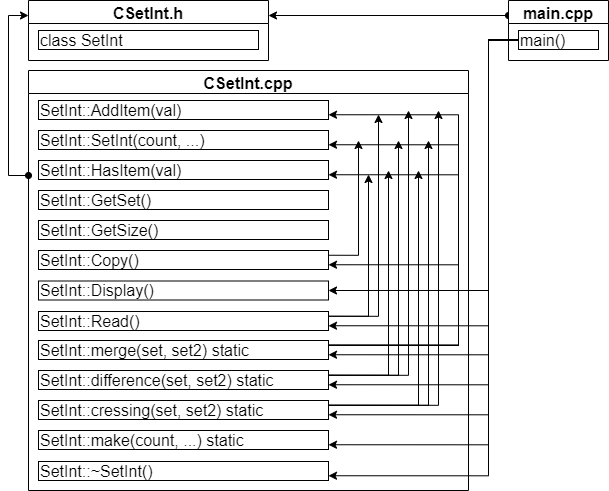

The diagram above was exported from draw.io. Its source (the exported page's mxGraphModel, read from the mxfile embedded in the PNG):
<mxGraphModel dx="460" dy="784" grid="1" gridSize="10" guides="1" tooltips="1" connect="1" arrows="1" fold="1" page="1" pageScale="1" pageWidth="827" pageHeight="1169" math="0" shadow="0">
  <root>
    <mxCell id="0" />
    <mxCell id="1" parent="0" />
    <mxCell id="ejqVirxwDNlJwuIYhwow-18" style="edgeStyle=orthogonalEdgeStyle;rounded=0;orthogonalLoop=1;jettySize=auto;html=1;exitX=0;exitY=0.25;exitDx=0;exitDy=0;entryX=1;entryY=0.25;entryDx=0;entryDy=0;startArrow=oval;startFill=1;endArrow=classic;endFill=1;fontSize=16;" parent="1" source="ejqVirxwDNlJwuIYhwow-1" target="ejqVirxwDNlJwuIYhwow-6" edge="1">
      <mxGeometry relative="1" as="geometry" />
    </mxCell>
    <mxCell id="ejqVirxwDNlJwuIYhwow-1" value="main.cpp" style="swimlane;fontSize=16;" parent="1" vertex="1">
      <mxGeometry x="540" y="270" width="100" height="60" as="geometry" />
    </mxCell>
    <mxCell id="ejqVirxwDNlJwuIYhwow-4" value="main()" style="text;html=1;align=left;verticalAlign=middle;whiteSpace=wrap;rounded=0;sketch=0;fontSize=16;glass=0;strokeColor=#000000;" parent="ejqVirxwDNlJwuIYhwow-1" vertex="1">
      <mxGeometry x="10" y="30" width="80" height="19" as="geometry" />
    </mxCell>
    <mxCell id="ejqVirxwDNlJwuIYhwow-6" value="CSetInt.h" style="swimlane;fontSize=16;" parent="1" vertex="1">
      <mxGeometry x="60" y="270" width="240" height="60" as="geometry" />
    </mxCell>
    <mxCell id="ejqVirxwDNlJwuIYhwow-7" value="class SetInt" style="text;html=1;align=left;verticalAlign=middle;whiteSpace=wrap;rounded=0;sketch=0;fontSize=16;glass=0;strokeColor=#000000;" parent="ejqVirxwDNlJwuIYhwow-6" vertex="1">
      <mxGeometry x="10" y="30" width="220" height="19" as="geometry" />
    </mxCell>
    <mxCell id="ejqVirxwDNlJwuIYhwow-8" value="CSetInt.cpp" style="swimlane;fontSize=16;" parent="1" vertex="1">
      <mxGeometry x="60" y="340" width="440" height="420" as="geometry" />
    </mxCell>
    <mxCell id="ejqVirxwDNlJwuIYhwow-9" value="SetInt::AddItem(val)" style="text;html=1;align=left;verticalAlign=middle;whiteSpace=wrap;rounded=0;sketch=0;fontSize=16;glass=0;strokeColor=#000000;" parent="ejqVirxwDNlJwuIYhwow-8" vertex="1">
      <mxGeometry x="10" y="30" width="290" height="19" as="geometry" />
    </mxCell>
    <mxCell id="Z8Vdu8NA63EoNNp42I1d-2" value="SetInt::SetInt(count, ...)" style="text;html=1;align=left;verticalAlign=middle;whiteSpace=wrap;rounded=0;sketch=0;fontSize=16;glass=0;strokeColor=#000000;" vertex="1" parent="ejqVirxwDNlJwuIYhwow-8">
      <mxGeometry x="10" y="60" width="290" height="19" as="geometry" />
    </mxCell>
    <mxCell id="Z8Vdu8NA63EoNNp42I1d-4" value="SetInt::HasItem(val)" style="text;html=1;align=left;verticalAlign=middle;whiteSpace=wrap;rounded=0;sketch=0;fontSize=16;glass=0;strokeColor=#000000;" vertex="1" parent="ejqVirxwDNlJwuIYhwow-8">
      <mxGeometry x="10" y="90" width="290" height="19" as="geometry" />
    </mxCell>
    <mxCell id="Z8Vdu8NA63EoNNp42I1d-5" value="SetInt::GetSet()" style="text;html=1;align=left;verticalAlign=middle;whiteSpace=wrap;rounded=0;sketch=0;fontSize=16;glass=0;strokeColor=#000000;" vertex="1" parent="ejqVirxwDNlJwuIYhwow-8">
      <mxGeometry x="10" y="120" width="290" height="19" as="geometry" />
    </mxCell>
    <mxCell id="Z8Vdu8NA63EoNNp42I1d-6" value="SetInt::GetSize()" style="text;html=1;align=left;verticalAlign=middle;whiteSpace=wrap;rounded=0;sketch=0;fontSize=16;glass=0;strokeColor=#000000;" vertex="1" parent="ejqVirxwDNlJwuIYhwow-8">
      <mxGeometry x="10" y="150" width="290" height="19" as="geometry" />
    </mxCell>
    <mxCell id="Z8Vdu8NA63EoNNp42I1d-7" value="SetInt::Copy()" style="text;html=1;align=left;verticalAlign=middle;whiteSpace=wrap;rounded=0;sketch=0;fontSize=16;glass=0;strokeColor=#000000;" vertex="1" parent="ejqVirxwDNlJwuIYhwow-8">
      <mxGeometry x="10" y="180" width="290" height="19" as="geometry" />
    </mxCell>
    <mxCell id="Z8Vdu8NA63EoNNp42I1d-8" value="SetInt::Display()" style="text;html=1;align=left;verticalAlign=middle;whiteSpace=wrap;rounded=0;sketch=0;fontSize=16;glass=0;strokeColor=#000000;" vertex="1" parent="ejqVirxwDNlJwuIYhwow-8">
      <mxGeometry x="10" y="210.5" width="290" height="19" as="geometry" />
    </mxCell>
    <mxCell id="Z8Vdu8NA63EoNNp42I1d-15" style="edgeStyle=orthogonalEdgeStyle;rounded=0;orthogonalLoop=1;jettySize=auto;html=1;exitX=1;exitY=0.25;exitDx=0;exitDy=0;" edge="1" parent="ejqVirxwDNlJwuIYhwow-8" source="Z8Vdu8NA63EoNNp42I1d-9">
      <mxGeometry relative="1" as="geometry">
        <mxPoint x="340" y="104" as="targetPoint" />
        <Array as="points">
          <mxPoint x="340" y="246" />
          <mxPoint x="340" y="104" />
        </Array>
      </mxGeometry>
    </mxCell>
    <mxCell id="Z8Vdu8NA63EoNNp42I1d-17" style="edgeStyle=orthogonalEdgeStyle;rounded=0;orthogonalLoop=1;jettySize=auto;html=1;exitX=1;exitY=0.25;exitDx=0;exitDy=0;" edge="1" parent="ejqVirxwDNlJwuIYhwow-8" source="Z8Vdu8NA63EoNNp42I1d-9">
      <mxGeometry relative="1" as="geometry">
        <mxPoint x="350" y="44" as="targetPoint" />
        <Array as="points">
          <mxPoint x="350" y="246" />
          <mxPoint x="350" y="44" />
        </Array>
      </mxGeometry>
    </mxCell>
    <mxCell id="Z8Vdu8NA63EoNNp42I1d-9" value="SetInt::Read()" style="text;html=1;align=left;verticalAlign=middle;whiteSpace=wrap;rounded=0;sketch=0;fontSize=16;glass=0;strokeColor=#000000;" vertex="1" parent="ejqVirxwDNlJwuIYhwow-8">
      <mxGeometry x="10" y="241" width="290" height="19" as="geometry" />
    </mxCell>
    <mxCell id="Z8Vdu8NA63EoNNp42I1d-19" style="edgeStyle=orthogonalEdgeStyle;rounded=0;orthogonalLoop=1;jettySize=auto;html=1;exitX=1;exitY=0.25;exitDx=0;exitDy=0;entryX=1;entryY=0.75;entryDx=0;entryDy=0;" edge="1" parent="ejqVirxwDNlJwuIYhwow-8" source="Z8Vdu8NA63EoNNp42I1d-10" target="Z8Vdu8NA63EoNNp42I1d-4">
      <mxGeometry relative="1" as="geometry">
        <Array as="points">
          <mxPoint x="430" y="275" />
          <mxPoint x="430" y="104" />
        </Array>
      </mxGeometry>
    </mxCell>
    <mxCell id="Z8Vdu8NA63EoNNp42I1d-20" style="edgeStyle=orthogonalEdgeStyle;rounded=0;orthogonalLoop=1;jettySize=auto;html=1;exitX=1;exitY=0.25;exitDx=0;exitDy=0;entryX=1;entryY=0.75;entryDx=0;entryDy=0;" edge="1" parent="ejqVirxwDNlJwuIYhwow-8" source="Z8Vdu8NA63EoNNp42I1d-10" target="Z8Vdu8NA63EoNNp42I1d-7">
      <mxGeometry relative="1" as="geometry">
        <Array as="points">
          <mxPoint x="430" y="275" />
          <mxPoint x="430" y="194" />
        </Array>
      </mxGeometry>
    </mxCell>
    <mxCell id="Z8Vdu8NA63EoNNp42I1d-21" style="edgeStyle=orthogonalEdgeStyle;rounded=0;orthogonalLoop=1;jettySize=auto;html=1;exitX=1;exitY=0.25;exitDx=0;exitDy=0;entryX=1;entryY=0.75;entryDx=0;entryDy=0;" edge="1" parent="ejqVirxwDNlJwuIYhwow-8" source="Z8Vdu8NA63EoNNp42I1d-10" target="ejqVirxwDNlJwuIYhwow-9">
      <mxGeometry relative="1" as="geometry">
        <Array as="points">
          <mxPoint x="430" y="275" />
          <mxPoint x="430" y="44" />
        </Array>
      </mxGeometry>
    </mxCell>
    <mxCell id="Z8Vdu8NA63EoNNp42I1d-34" style="edgeStyle=orthogonalEdgeStyle;rounded=0;orthogonalLoop=1;jettySize=auto;html=1;exitX=1;exitY=0.25;exitDx=0;exitDy=0;entryX=1;entryY=0.75;entryDx=0;entryDy=0;" edge="1" parent="ejqVirxwDNlJwuIYhwow-8" source="Z8Vdu8NA63EoNNp42I1d-10" target="Z8Vdu8NA63EoNNp42I1d-2">
      <mxGeometry relative="1" as="geometry">
        <Array as="points">
          <mxPoint x="430" y="275" />
          <mxPoint x="430" y="74" />
        </Array>
      </mxGeometry>
    </mxCell>
    <mxCell id="Z8Vdu8NA63EoNNp42I1d-10" value="SetInt::merge(set, set2) static" style="text;html=1;align=left;verticalAlign=middle;whiteSpace=wrap;rounded=0;sketch=0;fontSize=16;glass=0;strokeColor=#000000;" vertex="1" parent="ejqVirxwDNlJwuIYhwow-8">
      <mxGeometry x="10" y="270" width="290" height="19" as="geometry" />
    </mxCell>
    <mxCell id="Z8Vdu8NA63EoNNp42I1d-11" value="SetInt::difference(set, set2) static" style="text;html=1;align=left;verticalAlign=middle;whiteSpace=wrap;rounded=0;sketch=0;fontSize=16;glass=0;strokeColor=#000000;" vertex="1" parent="ejqVirxwDNlJwuIYhwow-8">
      <mxGeometry x="10" y="300" width="290" height="19" as="geometry" />
    </mxCell>
    <mxCell id="Z8Vdu8NA63EoNNp42I1d-12" value="SetInt::cressing(set, set2) static" style="text;html=1;align=left;verticalAlign=middle;whiteSpace=wrap;rounded=0;sketch=0;fontSize=16;glass=0;strokeColor=#000000;" vertex="1" parent="ejqVirxwDNlJwuIYhwow-8">
      <mxGeometry x="10" y="330" width="290" height="19" as="geometry" />
    </mxCell>
    <mxCell id="Z8Vdu8NA63EoNNp42I1d-13" value="SetInt::make(count, ...) static" style="text;html=1;align=left;verticalAlign=middle;whiteSpace=wrap;rounded=0;sketch=0;fontSize=16;glass=0;strokeColor=#000000;" vertex="1" parent="ejqVirxwDNlJwuIYhwow-8">
      <mxGeometry x="10" y="360" width="290" height="19" as="geometry" />
    </mxCell>
    <mxCell id="Z8Vdu8NA63EoNNp42I1d-26" value="SetInt::~SetInt()" style="text;html=1;align=left;verticalAlign=middle;whiteSpace=wrap;rounded=0;sketch=0;fontSize=16;glass=0;strokeColor=#000000;" vertex="1" parent="ejqVirxwDNlJwuIYhwow-8">
      <mxGeometry x="10" y="391" width="290" height="19" as="geometry" />
    </mxCell>
    <mxCell id="ejqVirxwDNlJwuIYhwow-10" style="edgeStyle=orthogonalEdgeStyle;rounded=0;orthogonalLoop=1;jettySize=auto;html=1;exitX=0;exitY=0.25;exitDx=0;exitDy=0;entryX=0;entryY=0.25;entryDx=0;entryDy=0;fontSize=16;startArrow=oval;startFill=1;" parent="1" source="ejqVirxwDNlJwuIYhwow-8" target="ejqVirxwDNlJwuIYhwow-6" edge="1">
      <mxGeometry relative="1" as="geometry" />
    </mxCell>
    <mxCell id="Z8Vdu8NA63EoNNp42I1d-22" style="edgeStyle=orthogonalEdgeStyle;rounded=0;orthogonalLoop=1;jettySize=auto;html=1;exitX=1;exitY=0.25;exitDx=0;exitDy=0;" edge="1" parent="1" source="Z8Vdu8NA63EoNNp42I1d-11">
      <mxGeometry relative="1" as="geometry">
        <mxPoint x="420" y="440" as="targetPoint" />
      </mxGeometry>
    </mxCell>
    <mxCell id="Z8Vdu8NA63EoNNp42I1d-23" style="edgeStyle=orthogonalEdgeStyle;rounded=0;orthogonalLoop=1;jettySize=auto;html=1;exitX=1;exitY=0.25;exitDx=0;exitDy=0;" edge="1" parent="1" source="Z8Vdu8NA63EoNNp42I1d-11">
      <mxGeometry relative="1" as="geometry">
        <mxPoint x="440" y="380" as="targetPoint" />
      </mxGeometry>
    </mxCell>
    <mxCell id="Z8Vdu8NA63EoNNp42I1d-24" style="edgeStyle=orthogonalEdgeStyle;rounded=0;orthogonalLoop=1;jettySize=auto;html=1;exitX=1;exitY=0.25;exitDx=0;exitDy=0;" edge="1" parent="1" source="Z8Vdu8NA63EoNNp42I1d-12">
      <mxGeometry relative="1" as="geometry">
        <mxPoint x="450" y="440" as="targetPoint" />
      </mxGeometry>
    </mxCell>
    <mxCell id="Z8Vdu8NA63EoNNp42I1d-25" style="edgeStyle=orthogonalEdgeStyle;rounded=0;orthogonalLoop=1;jettySize=auto;html=1;exitX=1;exitY=0.25;exitDx=0;exitDy=0;" edge="1" parent="1" source="Z8Vdu8NA63EoNNp42I1d-12">
      <mxGeometry relative="1" as="geometry">
        <mxPoint x="470" y="380" as="targetPoint" />
      </mxGeometry>
    </mxCell>
    <mxCell id="Z8Vdu8NA63EoNNp42I1d-27" style="edgeStyle=orthogonalEdgeStyle;rounded=0;orthogonalLoop=1;jettySize=auto;html=1;exitX=0;exitY=0.5;exitDx=0;exitDy=0;entryX=1;entryY=0.75;entryDx=0;entryDy=0;" edge="1" parent="1" source="ejqVirxwDNlJwuIYhwow-4" target="Z8Vdu8NA63EoNNp42I1d-9">
      <mxGeometry relative="1" as="geometry">
        <Array as="points">
          <mxPoint x="520" y="310" />
          <mxPoint x="520" y="595" />
        </Array>
      </mxGeometry>
    </mxCell>
    <mxCell id="Z8Vdu8NA63EoNNp42I1d-28" style="edgeStyle=orthogonalEdgeStyle;rounded=0;orthogonalLoop=1;jettySize=auto;html=1;exitX=0;exitY=0.5;exitDx=0;exitDy=0;entryX=1;entryY=0.5;entryDx=0;entryDy=0;" edge="1" parent="1" source="ejqVirxwDNlJwuIYhwow-4" target="Z8Vdu8NA63EoNNp42I1d-8">
      <mxGeometry relative="1" as="geometry">
        <Array as="points">
          <mxPoint x="520" y="310" />
          <mxPoint x="520" y="560" />
        </Array>
      </mxGeometry>
    </mxCell>
    <mxCell id="Z8Vdu8NA63EoNNp42I1d-29" style="edgeStyle=orthogonalEdgeStyle;rounded=0;orthogonalLoop=1;jettySize=auto;html=1;exitX=0;exitY=0.5;exitDx=0;exitDy=0;entryX=1;entryY=0.75;entryDx=0;entryDy=0;" edge="1" parent="1" source="ejqVirxwDNlJwuIYhwow-4" target="Z8Vdu8NA63EoNNp42I1d-10">
      <mxGeometry relative="1" as="geometry">
        <Array as="points">
          <mxPoint x="520" y="310" />
          <mxPoint x="520" y="624" />
        </Array>
      </mxGeometry>
    </mxCell>
    <mxCell id="Z8Vdu8NA63EoNNp42I1d-30" style="edgeStyle=orthogonalEdgeStyle;rounded=0;orthogonalLoop=1;jettySize=auto;html=1;exitX=0;exitY=0.5;exitDx=0;exitDy=0;entryX=1;entryY=0.75;entryDx=0;entryDy=0;" edge="1" parent="1" source="ejqVirxwDNlJwuIYhwow-4" target="Z8Vdu8NA63EoNNp42I1d-11">
      <mxGeometry relative="1" as="geometry">
        <Array as="points">
          <mxPoint x="520" y="310" />
          <mxPoint x="520" y="654" />
        </Array>
      </mxGeometry>
    </mxCell>
    <mxCell id="Z8Vdu8NA63EoNNp42I1d-31" style="edgeStyle=orthogonalEdgeStyle;rounded=0;orthogonalLoop=1;jettySize=auto;html=1;exitX=0;exitY=0.5;exitDx=0;exitDy=0;entryX=1;entryY=0.75;entryDx=0;entryDy=0;" edge="1" parent="1" source="ejqVirxwDNlJwuIYhwow-4" target="Z8Vdu8NA63EoNNp42I1d-12">
      <mxGeometry relative="1" as="geometry">
        <Array as="points">
          <mxPoint x="520" y="310" />
          <mxPoint x="520" y="684" />
        </Array>
      </mxGeometry>
    </mxCell>
    <mxCell id="Z8Vdu8NA63EoNNp42I1d-32" style="edgeStyle=orthogonalEdgeStyle;rounded=0;orthogonalLoop=1;jettySize=auto;html=1;exitX=0;exitY=0.5;exitDx=0;exitDy=0;entryX=1;entryY=0.75;entryDx=0;entryDy=0;" edge="1" parent="1" source="ejqVirxwDNlJwuIYhwow-4" target="Z8Vdu8NA63EoNNp42I1d-13">
      <mxGeometry relative="1" as="geometry">
        <Array as="points">
          <mxPoint x="520" y="310" />
          <mxPoint x="520" y="714" />
        </Array>
      </mxGeometry>
    </mxCell>
    <mxCell id="Z8Vdu8NA63EoNNp42I1d-33" style="edgeStyle=orthogonalEdgeStyle;rounded=0;orthogonalLoop=1;jettySize=auto;html=1;exitX=0;exitY=0.5;exitDx=0;exitDy=0;entryX=1;entryY=0.75;entryDx=0;entryDy=0;" edge="1" parent="1" source="ejqVirxwDNlJwuIYhwow-4" target="Z8Vdu8NA63EoNNp42I1d-26">
      <mxGeometry relative="1" as="geometry">
        <Array as="points">
          <mxPoint x="520" y="310" />
          <mxPoint x="520" y="745" />
        </Array>
      </mxGeometry>
    </mxCell>
    <mxCell id="Z8Vdu8NA63EoNNp42I1d-35" style="edgeStyle=orthogonalEdgeStyle;rounded=0;orthogonalLoop=1;jettySize=auto;html=1;exitX=1;exitY=0.25;exitDx=0;exitDy=0;" edge="1" parent="1" source="Z8Vdu8NA63EoNNp42I1d-7">
      <mxGeometry relative="1" as="geometry">
        <mxPoint x="390" y="410" as="targetPoint" />
      </mxGeometry>
    </mxCell>
    <mxCell id="Z8Vdu8NA63EoNNp42I1d-37" style="edgeStyle=orthogonalEdgeStyle;rounded=0;orthogonalLoop=1;jettySize=auto;html=1;exitX=1;exitY=0.25;exitDx=0;exitDy=0;" edge="1" parent="1" source="Z8Vdu8NA63EoNNp42I1d-11">
      <mxGeometry relative="1" as="geometry">
        <mxPoint x="430" y="410" as="targetPoint" />
      </mxGeometry>
    </mxCell>
    <mxCell id="Z8Vdu8NA63EoNNp42I1d-38" style="edgeStyle=orthogonalEdgeStyle;rounded=0;orthogonalLoop=1;jettySize=auto;html=1;exitX=1;exitY=0.25;exitDx=0;exitDy=0;endArrow=classic;endFill=1;" edge="1" parent="1" source="Z8Vdu8NA63EoNNp42I1d-12">
      <mxGeometry relative="1" as="geometry">
        <mxPoint x="460" y="410" as="targetPoint" />
      </mxGeometry>
    </mxCell>
  </root>
</mxGraphModel>